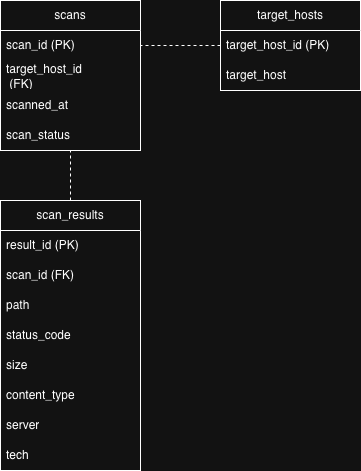

The diagram above was exported from draw.io. Its source (the exported page's mxGraphModel, read from the mxfile embedded in the PNG):
<mxGraphModel dx="1376" dy="819" grid="1" gridSize="10" guides="1" tooltips="1" connect="1" arrows="1" fold="1" page="1" pageScale="1" pageWidth="827" pageHeight="1169" math="0" shadow="0">
  <root>
    <mxCell id="0" />
    <mxCell id="1" parent="0" />
    <mxCell id="8zuO9A4LN2H1siA4mPjF-1" value="scans" style="swimlane;fontStyle=0;childLayout=stackLayout;horizontal=1;startSize=30;horizontalStack=0;resizeParent=1;resizeParentMax=0;resizeLast=0;collapsible=1;marginBottom=0;whiteSpace=wrap;html=1;" vertex="1" parent="1">
      <mxGeometry x="160" y="200" width="140" height="150" as="geometry" />
    </mxCell>
    <mxCell id="8zuO9A4LN2H1siA4mPjF-2" value="scan_id (PK)" style="text;strokeColor=none;fillColor=none;align=left;verticalAlign=middle;spacingLeft=4;spacingRight=4;overflow=hidden;points=[[0,0.5],[1,0.5]];portConstraint=eastwest;rotatable=0;whiteSpace=wrap;html=1;" vertex="1" parent="8zuO9A4LN2H1siA4mPjF-1">
      <mxGeometry y="30" width="140" height="30" as="geometry" />
    </mxCell>
    <mxCell id="8zuO9A4LN2H1siA4mPjF-3" value="&lt;div&gt;target_host_id&lt;/div&gt;&amp;nbsp;(FK)" style="text;strokeColor=none;fillColor=none;align=left;verticalAlign=middle;spacingLeft=4;spacingRight=4;overflow=hidden;points=[[0,0.5],[1,0.5]];portConstraint=eastwest;rotatable=0;html=1;whiteSpace=wrap;" vertex="1" parent="8zuO9A4LN2H1siA4mPjF-1">
      <mxGeometry y="60" width="140" height="30" as="geometry" />
    </mxCell>
    <mxCell id="8zuO9A4LN2H1siA4mPjF-24" value="scanned_at" style="text;strokeColor=none;fillColor=none;align=left;verticalAlign=middle;spacingLeft=4;spacingRight=4;overflow=hidden;points=[[0,0.5],[1,0.5]];portConstraint=eastwest;rotatable=0;whiteSpace=wrap;html=1;" vertex="1" parent="8zuO9A4LN2H1siA4mPjF-1">
      <mxGeometry y="90" width="140" height="30" as="geometry" />
    </mxCell>
    <mxCell id="8zuO9A4LN2H1siA4mPjF-26" value="scan_status" style="text;strokeColor=none;fillColor=none;align=left;verticalAlign=middle;spacingLeft=4;spacingRight=4;overflow=hidden;points=[[0,0.5],[1,0.5]];portConstraint=eastwest;rotatable=0;whiteSpace=wrap;html=1;" vertex="1" parent="8zuO9A4LN2H1siA4mPjF-1">
      <mxGeometry y="120" width="140" height="30" as="geometry" />
    </mxCell>
    <mxCell id="8zuO9A4LN2H1siA4mPjF-5" value="target_hosts" style="swimlane;fontStyle=0;childLayout=stackLayout;horizontal=1;startSize=30;horizontalStack=0;resizeParent=1;resizeParentMax=0;resizeLast=0;collapsible=1;marginBottom=0;whiteSpace=wrap;html=1;" vertex="1" parent="1">
      <mxGeometry x="380" y="200" width="140" height="90" as="geometry" />
    </mxCell>
    <mxCell id="8zuO9A4LN2H1siA4mPjF-6" value="target_host_id (PK)" style="text;strokeColor=none;fillColor=none;align=left;verticalAlign=middle;spacingLeft=4;spacingRight=4;overflow=hidden;points=[[0,0.5],[1,0.5]];portConstraint=eastwest;rotatable=0;whiteSpace=wrap;html=1;" vertex="1" parent="8zuO9A4LN2H1siA4mPjF-5">
      <mxGeometry y="30" width="140" height="30" as="geometry" />
    </mxCell>
    <mxCell id="8zuO9A4LN2H1siA4mPjF-7" value="target_host" style="text;strokeColor=none;fillColor=none;align=left;verticalAlign=middle;spacingLeft=4;spacingRight=4;overflow=hidden;points=[[0,0.5],[1,0.5]];portConstraint=eastwest;rotatable=0;whiteSpace=wrap;html=1;" vertex="1" parent="8zuO9A4LN2H1siA4mPjF-5">
      <mxGeometry y="60" width="140" height="30" as="geometry" />
    </mxCell>
    <mxCell id="8zuO9A4LN2H1siA4mPjF-9" value="&lt;div&gt;scan_results&lt;/div&gt;" style="swimlane;fontStyle=0;childLayout=stackLayout;horizontal=1;startSize=30;horizontalStack=0;resizeParent=1;resizeParentMax=0;resizeLast=0;collapsible=1;marginBottom=0;whiteSpace=wrap;html=1;" vertex="1" parent="1">
      <mxGeometry x="160" y="400" width="140" height="270" as="geometry">
        <mxRectangle x="160" y="360" width="110" height="30" as="alternateBounds" />
      </mxGeometry>
    </mxCell>
    <mxCell id="8zuO9A4LN2H1siA4mPjF-10" value="result_id (PK)" style="text;strokeColor=none;fillColor=none;align=left;verticalAlign=middle;spacingLeft=4;spacingRight=4;overflow=hidden;points=[[0,0.5],[1,0.5]];portConstraint=eastwest;rotatable=0;whiteSpace=wrap;html=1;" vertex="1" parent="8zuO9A4LN2H1siA4mPjF-9">
      <mxGeometry y="30" width="140" height="30" as="geometry" />
    </mxCell>
    <mxCell id="8zuO9A4LN2H1siA4mPjF-11" value="scan_id (FK)" style="text;strokeColor=none;fillColor=none;align=left;verticalAlign=middle;spacingLeft=4;spacingRight=4;overflow=hidden;points=[[0,0.5],[1,0.5]];portConstraint=eastwest;rotatable=0;whiteSpace=wrap;html=1;" vertex="1" parent="8zuO9A4LN2H1siA4mPjF-9">
      <mxGeometry y="60" width="140" height="30" as="geometry" />
    </mxCell>
    <mxCell id="8zuO9A4LN2H1siA4mPjF-14" value="path" style="text;strokeColor=none;fillColor=none;align=left;verticalAlign=middle;spacingLeft=4;spacingRight=4;overflow=hidden;points=[[0,0.5],[1,0.5]];portConstraint=eastwest;rotatable=0;whiteSpace=wrap;html=1;" vertex="1" parent="8zuO9A4LN2H1siA4mPjF-9">
      <mxGeometry y="90" width="140" height="30" as="geometry" />
    </mxCell>
    <mxCell id="8zuO9A4LN2H1siA4mPjF-15" value="status_code" style="text;strokeColor=none;fillColor=none;align=left;verticalAlign=middle;spacingLeft=4;spacingRight=4;overflow=hidden;points=[[0,0.5],[1,0.5]];portConstraint=eastwest;rotatable=0;whiteSpace=wrap;html=1;" vertex="1" parent="8zuO9A4LN2H1siA4mPjF-9">
      <mxGeometry y="120" width="140" height="30" as="geometry" />
    </mxCell>
    <mxCell id="8zuO9A4LN2H1siA4mPjF-16" value="size" style="text;strokeColor=none;fillColor=none;align=left;verticalAlign=middle;spacingLeft=4;spacingRight=4;overflow=hidden;points=[[0,0.5],[1,0.5]];portConstraint=eastwest;rotatable=0;whiteSpace=wrap;html=1;" vertex="1" parent="8zuO9A4LN2H1siA4mPjF-9">
      <mxGeometry y="150" width="140" height="30" as="geometry" />
    </mxCell>
    <mxCell id="8zuO9A4LN2H1siA4mPjF-17" value="content_type" style="text;strokeColor=none;fillColor=none;align=left;verticalAlign=middle;spacingLeft=4;spacingRight=4;overflow=hidden;points=[[0,0.5],[1,0.5]];portConstraint=eastwest;rotatable=0;whiteSpace=wrap;html=1;" vertex="1" parent="8zuO9A4LN2H1siA4mPjF-9">
      <mxGeometry y="180" width="140" height="30" as="geometry" />
    </mxCell>
    <mxCell id="8zuO9A4LN2H1siA4mPjF-18" value="server" style="text;strokeColor=none;fillColor=none;align=left;verticalAlign=middle;spacingLeft=4;spacingRight=4;overflow=hidden;points=[[0,0.5],[1,0.5]];portConstraint=eastwest;rotatable=0;whiteSpace=wrap;html=1;" vertex="1" parent="8zuO9A4LN2H1siA4mPjF-9">
      <mxGeometry y="210" width="140" height="30" as="geometry" />
    </mxCell>
    <mxCell id="8zuO9A4LN2H1siA4mPjF-25" value="tech" style="text;strokeColor=none;fillColor=none;align=left;verticalAlign=middle;spacingLeft=4;spacingRight=4;overflow=hidden;points=[[0,0.5],[1,0.5]];portConstraint=eastwest;rotatable=0;whiteSpace=wrap;html=1;" vertex="1" parent="8zuO9A4LN2H1siA4mPjF-9">
      <mxGeometry y="240" width="140" height="30" as="geometry" />
    </mxCell>
    <mxCell id="8zuO9A4LN2H1siA4mPjF-22" value="" style="endArrow=none;dashed=1;html=1;rounded=0;entryX=0.5;entryY=1;entryDx=0;entryDy=0;exitX=0.5;exitY=0;exitDx=0;exitDy=0;" edge="1" parent="1" source="8zuO9A4LN2H1siA4mPjF-9" target="8zuO9A4LN2H1siA4mPjF-1">
      <mxGeometry width="50" height="50" relative="1" as="geometry">
        <mxPoint x="210" y="340" as="sourcePoint" />
        <mxPoint x="260" y="290" as="targetPoint" />
      </mxGeometry>
    </mxCell>
    <mxCell id="8zuO9A4LN2H1siA4mPjF-23" value="" style="endArrow=none;dashed=1;html=1;rounded=0;entryX=1;entryY=0.5;entryDx=0;entryDy=0;exitX=0;exitY=0.5;exitDx=0;exitDy=0;" edge="1" parent="1" source="8zuO9A4LN2H1siA4mPjF-6" target="8zuO9A4LN2H1siA4mPjF-2">
      <mxGeometry width="50" height="50" relative="1" as="geometry">
        <mxPoint x="330" y="320" as="sourcePoint" />
        <mxPoint x="330" y="250" as="targetPoint" />
      </mxGeometry>
    </mxCell>
  </root>
</mxGraphModel>